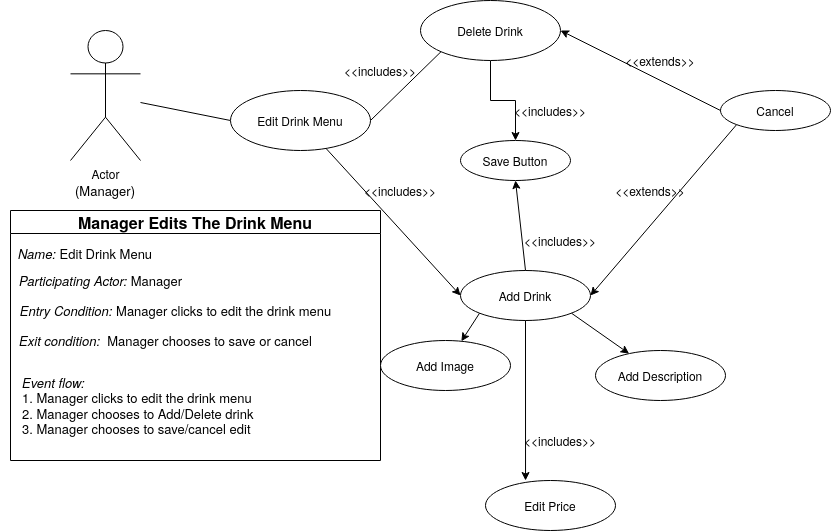

The diagram above was exported from draw.io. Its source (the exported page's mxGraphModel, read from the mxfile embedded in the PNG):
<mxGraphModel dx="1792" dy="563" grid="1" gridSize="10" guides="1" tooltips="1" connect="1" arrows="1" fold="1" page="1" pageScale="1" pageWidth="850" pageHeight="1100" math="0" shadow="0">
  <root>
    <mxCell id="0" />
    <mxCell id="1" parent="0" />
    <mxCell id="QnLI9GYI1GyGLTGJIN5H-1" value="Actor" style="shape=umlActor;verticalLabelPosition=bottom;verticalAlign=top;html=1;outlineConnect=0;" parent="1" vertex="1">
      <mxGeometry x="50" y="120" width="70" height="130" as="geometry" />
    </mxCell>
    <mxCell id="QnLI9GYI1GyGLTGJIN5H-21" value="" style="endArrow=none;html=1;entryX=0;entryY=0.5;entryDx=0;entryDy=0;" parent="1" source="QnLI9GYI1GyGLTGJIN5H-1" target="QnLI9GYI1GyGLTGJIN5H-14" edge="1">
      <mxGeometry width="50" height="50" relative="1" as="geometry">
        <mxPoint x="200" y="220" as="sourcePoint" />
        <mxPoint x="480" y="210" as="targetPoint" />
      </mxGeometry>
    </mxCell>
    <mxCell id="QnLI9GYI1GyGLTGJIN5H-23" value="" style="endArrow=none;html=1;entryX=1;entryY=0.5;entryDx=0;entryDy=0;exitX=0;exitY=1;exitDx=0;exitDy=0;" parent="1" source="xyzJHoLKCJTYFtd9mmKp-7" target="QnLI9GYI1GyGLTGJIN5H-14" edge="1">
      <mxGeometry width="50" height="50" relative="1" as="geometry">
        <mxPoint x="420" y="170" as="sourcePoint" />
        <mxPoint x="345" y="200" as="targetPoint" />
      </mxGeometry>
    </mxCell>
    <mxCell id="QnLI9GYI1GyGLTGJIN5H-34" value="(Manager)" style="text;html=1;strokeColor=none;fillColor=none;align=center;verticalAlign=middle;whiteSpace=wrap;rounded=0;fontSize=13;" parent="1" vertex="1">
      <mxGeometry x="36.25" y="270" width="97.5" height="20" as="geometry" />
    </mxCell>
    <mxCell id="QnLI9GYI1GyGLTGJIN5H-14" value="Edit Drink Menu" style="ellipse;whiteSpace=wrap;html=1;" parent="1" vertex="1">
      <mxGeometry x="210" y="180" width="140" height="60" as="geometry" />
    </mxCell>
    <mxCell id="xwmCsIaL_de7Iu2dsQLA-11" style="edgeStyle=orthogonalEdgeStyle;rounded=0;orthogonalLoop=1;jettySize=auto;html=1;exitX=0.5;exitY=1;exitDx=0;exitDy=0;entryX=0.5;entryY=0;entryDx=0;entryDy=0;" parent="1" source="xyzJHoLKCJTYFtd9mmKp-7" target="xyzJHoLKCJTYFtd9mmKp-27" edge="1">
      <mxGeometry relative="1" as="geometry" />
    </mxCell>
    <mxCell id="xyzJHoLKCJTYFtd9mmKp-7" value="Delete Drink" style="ellipse;whiteSpace=wrap;html=1;" parent="1" vertex="1">
      <mxGeometry x="400" y="90" width="140" height="60" as="geometry" />
    </mxCell>
    <mxCell id="xyzJHoLKCJTYFtd9mmKp-11" value="Add Drink" style="ellipse;whiteSpace=wrap;html=1;" parent="1" vertex="1">
      <mxGeometry x="440" y="360" width="130" height="50" as="geometry" />
    </mxCell>
    <mxCell id="xyzJHoLKCJTYFtd9mmKp-15" value="Cancel" style="ellipse;whiteSpace=wrap;html=1;" parent="1" vertex="1">
      <mxGeometry x="700" y="180" width="110" height="40" as="geometry" />
    </mxCell>
    <mxCell id="xyzJHoLKCJTYFtd9mmKp-16" value="&amp;lt;&amp;lt;extends&amp;gt;&amp;gt;" style="text;html=1;strokeColor=none;fillColor=none;align=center;verticalAlign=middle;whiteSpace=wrap;rounded=0;" parent="1" vertex="1">
      <mxGeometry x="610" y="270" width="40" height="20" as="geometry" />
    </mxCell>
    <mxCell id="xyzJHoLKCJTYFtd9mmKp-17" value="" style="endArrow=classic;html=1;exitX=0;exitY=1;exitDx=0;exitDy=0;entryX=1;entryY=0.5;entryDx=0;entryDy=0;" parent="1" source="xyzJHoLKCJTYFtd9mmKp-15" target="xyzJHoLKCJTYFtd9mmKp-11" edge="1">
      <mxGeometry width="50" height="50" relative="1" as="geometry">
        <mxPoint x="400" y="360" as="sourcePoint" />
        <mxPoint x="450" y="310" as="targetPoint" />
      </mxGeometry>
    </mxCell>
    <mxCell id="xyzJHoLKCJTYFtd9mmKp-18" value="&amp;lt;&amp;lt;includes&amp;gt;&amp;gt;" style="text;html=1;strokeColor=none;fillColor=none;align=center;verticalAlign=middle;whiteSpace=wrap;rounded=0;" parent="1" vertex="1">
      <mxGeometry x="340" y="150" width="40" height="20" as="geometry" />
    </mxCell>
    <mxCell id="xyzJHoLKCJTYFtd9mmKp-27" value="Save Button" style="ellipse;whiteSpace=wrap;html=1;" parent="1" vertex="1">
      <mxGeometry x="440" y="230" width="110" height="40" as="geometry" />
    </mxCell>
    <mxCell id="xyzJHoLKCJTYFtd9mmKp-29" value="" style="endArrow=classic;html=1;entryX=0;entryY=0.5;entryDx=0;entryDy=0;" parent="1" source="QnLI9GYI1GyGLTGJIN5H-14" target="xyzJHoLKCJTYFtd9mmKp-11" edge="1">
      <mxGeometry width="50" height="50" relative="1" as="geometry">
        <mxPoint x="400" y="360" as="sourcePoint" />
        <mxPoint x="450" y="310" as="targetPoint" />
      </mxGeometry>
    </mxCell>
    <mxCell id="xyzJHoLKCJTYFtd9mmKp-31" value="" style="endArrow=classic;html=1;exitX=0.5;exitY=0;exitDx=0;exitDy=0;entryX=0.5;entryY=1;entryDx=0;entryDy=0;" parent="1" source="xyzJHoLKCJTYFtd9mmKp-11" target="xyzJHoLKCJTYFtd9mmKp-27" edge="1">
      <mxGeometry width="50" height="50" relative="1" as="geometry">
        <mxPoint x="400" y="360" as="sourcePoint" />
        <mxPoint x="450" y="310" as="targetPoint" />
      </mxGeometry>
    </mxCell>
    <mxCell id="xyzJHoLKCJTYFtd9mmKp-37" value="Manager Edits The Drink Menu" style="swimlane;fontSize=16;" parent="1" vertex="1">
      <mxGeometry x="-10" y="300" width="370" height="250" as="geometry" />
    </mxCell>
    <mxCell id="xyzJHoLKCJTYFtd9mmKp-38" value="&lt;i style=&quot;font-size: 13px&quot;&gt;Name:&lt;/i&gt;&amp;nbsp;Edit Drink Menu" style="text;html=1;strokeColor=none;fillColor=none;align=center;verticalAlign=middle;whiteSpace=wrap;rounded=0;fontSize=13;" parent="xyzJHoLKCJTYFtd9mmKp-37" vertex="1">
      <mxGeometry x="-10" y="30" width="170" height="25" as="geometry" />
    </mxCell>
    <mxCell id="xyzJHoLKCJTYFtd9mmKp-39" value="&lt;font style=&quot;font-size: 13px&quot;&gt;&lt;i&gt;Participating Actor: &lt;/i&gt;Manager&lt;/font&gt;" style="text;html=1;align=center;verticalAlign=middle;resizable=0;points=[];autosize=1;strokeColor=none;fillColor=none;fontSize=12;" parent="xyzJHoLKCJTYFtd9mmKp-37" vertex="1">
      <mxGeometry y="60" width="180" height="20" as="geometry" />
    </mxCell>
    <mxCell id="xyzJHoLKCJTYFtd9mmKp-40" value="&lt;font style=&quot;font-size: 13px&quot;&gt;&lt;i&gt;Entry Condition: &lt;/i&gt;Manager clicks to edit the drink menu&lt;/font&gt;" style="text;html=1;align=center;verticalAlign=middle;resizable=0;points=[];autosize=1;strokeColor=none;fillColor=none;fontSize=12;" parent="xyzJHoLKCJTYFtd9mmKp-37" vertex="1">
      <mxGeometry y="90" width="330" height="20" as="geometry" />
    </mxCell>
    <mxCell id="xyzJHoLKCJTYFtd9mmKp-47" value="&lt;font style=&quot;font-size: 13px&quot;&gt;&lt;i&gt;Event flow:&lt;br&gt;&lt;/i&gt;&lt;span&gt;&#09;&lt;/span&gt;1. Manager clicks to edit the drink menu&lt;br&gt;&lt;span&gt;&#09;&lt;/span&gt;2. Manager chooses to Add/Delete drink&lt;br&gt;3. Manager chooses to save/cancel edit&lt;/font&gt;" style="text;html=1;align=left;verticalAlign=middle;resizable=0;points=[];autosize=1;strokeColor=none;fillColor=none;fontSize=12;" parent="xyzJHoLKCJTYFtd9mmKp-37" vertex="1">
      <mxGeometry x="10" y="165" width="250" height="60" as="geometry" />
    </mxCell>
    <mxCell id="xyzJHoLKCJTYFtd9mmKp-43" value="&lt;font style=&quot;font-size: 13px&quot;&gt;&lt;i&gt;Exit condition:&amp;nbsp;&lt;/i&gt;&amp;nbsp;Manager chooses to save or cancel&lt;/font&gt;" style="text;html=1;align=center;verticalAlign=middle;resizable=0;points=[];autosize=1;strokeColor=none;fillColor=none;fontSize=12;" parent="xyzJHoLKCJTYFtd9mmKp-37" vertex="1">
      <mxGeometry y="120" width="310" height="20" as="geometry" />
    </mxCell>
    <mxCell id="xwmCsIaL_de7Iu2dsQLA-2" value="&amp;lt;&amp;lt;includes&amp;gt;&amp;gt;" style="text;html=1;strokeColor=none;fillColor=none;align=center;verticalAlign=middle;whiteSpace=wrap;rounded=0;" parent="1" vertex="1">
      <mxGeometry x="360" y="270" width="40" height="20" as="geometry" />
    </mxCell>
    <mxCell id="xwmCsIaL_de7Iu2dsQLA-4" value="&amp;lt;&amp;lt;includes&amp;gt;&amp;gt;" style="text;html=1;strokeColor=none;fillColor=none;align=center;verticalAlign=middle;whiteSpace=wrap;rounded=0;" parent="1" vertex="1">
      <mxGeometry x="520" y="320" width="40" height="20" as="geometry" />
    </mxCell>
    <mxCell id="xwmCsIaL_de7Iu2dsQLA-6" value="" style="endArrow=classic;html=1;exitX=0;exitY=0.5;exitDx=0;exitDy=0;entryX=1;entryY=0.5;entryDx=0;entryDy=0;" parent="1" source="xyzJHoLKCJTYFtd9mmKp-15" target="xyzJHoLKCJTYFtd9mmKp-7" edge="1">
      <mxGeometry width="50" height="50" relative="1" as="geometry">
        <mxPoint x="726.4248696322265" y="224.2560264402639" as="sourcePoint" />
        <mxPoint x="594.9999999999991" y="290.0000000000002" as="targetPoint" />
      </mxGeometry>
    </mxCell>
    <mxCell id="xwmCsIaL_de7Iu2dsQLA-7" value="&amp;lt;&amp;lt;extends&amp;gt;&amp;gt;" style="text;html=1;strokeColor=none;fillColor=none;align=center;verticalAlign=middle;whiteSpace=wrap;rounded=0;" parent="1" vertex="1">
      <mxGeometry x="620" y="140" width="40" height="20" as="geometry" />
    </mxCell>
    <mxCell id="xwmCsIaL_de7Iu2dsQLA-10" value="&amp;lt;&amp;lt;includes&amp;gt;&amp;gt;" style="text;html=1;strokeColor=none;fillColor=none;align=center;verticalAlign=middle;whiteSpace=wrap;rounded=0;" parent="1" vertex="1">
      <mxGeometry x="510" y="190" width="40" height="20" as="geometry" />
    </mxCell>
    <mxCell id="xwmCsIaL_de7Iu2dsQLA-12" value="Add Image" style="ellipse;whiteSpace=wrap;html=1;" parent="1" vertex="1">
      <mxGeometry x="360" y="430" width="130" height="50" as="geometry" />
    </mxCell>
    <mxCell id="xwmCsIaL_de7Iu2dsQLA-14" value="Edit Price" style="ellipse;whiteSpace=wrap;html=1;" parent="1" vertex="1">
      <mxGeometry x="465" y="570" width="130" height="50" as="geometry" />
    </mxCell>
    <mxCell id="xwmCsIaL_de7Iu2dsQLA-16" value="Add Description" style="ellipse;whiteSpace=wrap;html=1;" parent="1" vertex="1">
      <mxGeometry x="575" y="440" width="130" height="50" as="geometry" />
    </mxCell>
    <mxCell id="xwmCsIaL_de7Iu2dsQLA-18" value="&amp;lt;&amp;lt;includes&amp;gt;&amp;gt;" style="text;html=1;strokeColor=none;fillColor=none;align=center;verticalAlign=middle;whiteSpace=wrap;rounded=0;" parent="1" vertex="1">
      <mxGeometry x="520" y="520" width="40" height="20" as="geometry" />
    </mxCell>
    <mxCell id="xwmCsIaL_de7Iu2dsQLA-23" value="" style="endArrow=classic;html=1;exitX=0;exitY=1;exitDx=0;exitDy=0;" parent="1" source="xyzJHoLKCJTYFtd9mmKp-11" target="xwmCsIaL_de7Iu2dsQLA-12" edge="1">
      <mxGeometry width="50" height="50" relative="1" as="geometry">
        <mxPoint x="220" y="420" as="sourcePoint" />
        <mxPoint x="270" y="370" as="targetPoint" />
      </mxGeometry>
    </mxCell>
    <mxCell id="xwmCsIaL_de7Iu2dsQLA-24" value="" style="endArrow=classic;html=1;exitX=0.5;exitY=1;exitDx=0;exitDy=0;entryX=0.308;entryY=0;entryDx=0;entryDy=0;entryPerimeter=0;" parent="1" source="xyzJHoLKCJTYFtd9mmKp-11" target="xwmCsIaL_de7Iu2dsQLA-14" edge="1">
      <mxGeometry width="50" height="50" relative="1" as="geometry">
        <mxPoint x="468.87062213030003" y="412.6130351866127" as="sourcePoint" />
        <mxPoint x="450.4529666198996" y="440.71676674015794" as="targetPoint" />
      </mxGeometry>
    </mxCell>
    <mxCell id="xwmCsIaL_de7Iu2dsQLA-25" value="" style="endArrow=classic;html=1;exitX=1;exitY=1;exitDx=0;exitDy=0;" parent="1" source="xyzJHoLKCJTYFtd9mmKp-11" target="xwmCsIaL_de7Iu2dsQLA-16" edge="1">
      <mxGeometry width="50" height="50" relative="1" as="geometry">
        <mxPoint x="478.87062213030003" y="422.6130351866127" as="sourcePoint" />
        <mxPoint x="460.4529666198996" y="450.71676674015794" as="targetPoint" />
      </mxGeometry>
    </mxCell>
  </root>
</mxGraphModel>